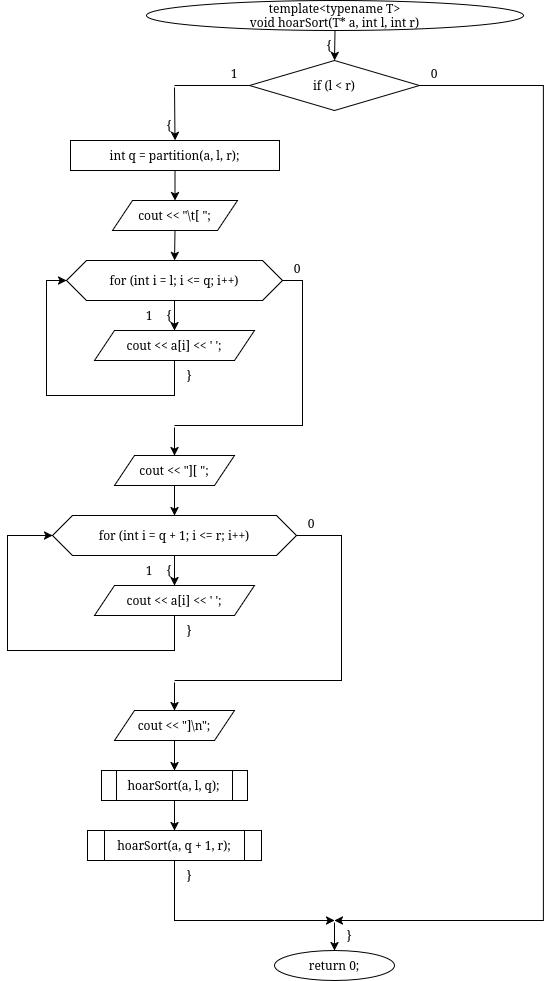

The diagram above was exported from draw.io. Its source (the exported page's mxGraphModel, read from the mxfile embedded in the PNG):
<mxGraphModel dx="797" dy="578" grid="1" gridSize="10" guides="1" tooltips="1" connect="1" arrows="1" fold="1" page="1" pageScale="1" pageWidth="850" pageHeight="1100" math="0" shadow="0">
  <root>
    <mxCell id="0" />
    <mxCell id="1" parent="0" />
    <mxCell id="BMXrlDsuk-i44Bfak1ZP-376" parent="1" style="ellipse;whiteSpace=wrap;html=1;" value="&lt;div&gt;template&amp;lt;typename T&amp;gt;&lt;/div&gt;&lt;div&gt;void hoarSort(T* a, int l, int r)&lt;/div&gt;" vertex="1">
      <mxGeometry height="30" width="377" x="692" y="600" as="geometry" />
    </mxCell>
    <mxCell id="BMXrlDsuk-i44Bfak1ZP-377" parent="1" style="text;html=1;whiteSpace=wrap;strokeColor=none;fillColor=none;align=center;verticalAlign=middle;rounded=0;" value="{" vertex="1">
      <mxGeometry height="16" width="20" x="865" y="637" as="geometry" />
    </mxCell>
    <mxCell id="BMXrlDsuk-i44Bfak1ZP-378" parent="1" style="rhombus;whiteSpace=wrap;html=1;" value="if (l &lt; r)" vertex="1">
      <mxGeometry height="50" width="170" x="795" y="660" as="geometry" />
    </mxCell>
    <mxCell id="BMXrlDsuk-i44Bfak1ZP-379" parent="1" style="text;html=1;whiteSpace=wrap;strokeColor=none;fillColor=none;align=center;verticalAlign=middle;rounded=0;" value="1" vertex="1">
      <mxGeometry height="16" width="20" x="770" y="665" as="geometry" />
    </mxCell>
    <mxCell id="BMXrlDsuk-i44Bfak1ZP-380" parent="1" style="text;html=1;whiteSpace=wrap;strokeColor=none;fillColor=none;align=center;verticalAlign=middle;rounded=0;" value="0" vertex="1">
      <mxGeometry height="16" width="20" x="970" y="665" as="geometry" />
    </mxCell>
    <mxCell id="BMXrlDsuk-i44Bfak1ZP-381" parent="1" style="text;html=1;whiteSpace=wrap;strokeColor=none;fillColor=none;align=center;verticalAlign=middle;rounded=0;" value="{" vertex="1">
      <mxGeometry height="16" width="20" x="705" y="717" as="geometry" />
    </mxCell>
    <mxCell id="BMXrlDsuk-i44Bfak1ZP-382" parent="1" style="rounded=0;whiteSpace=wrap;html=1;fillColor=none;strokeColor=none;" value="" vertex="1">
      <mxGeometry height="2" width="2" x="719" y="685" as="geometry" />
    </mxCell>
    <mxCell id="BMXrlDsuk-i44Bfak1ZP-383" parent="1" style="rounded=0;whiteSpace=wrap;html=1;" value="int q = partition(a, l, r);" vertex="1">
      <mxGeometry height="30" width="209" x="616" y="740" as="geometry" />
    </mxCell>
    <mxCell id="BMXrlDsuk-i44Bfak1ZP-384" parent="1" style="shape=parallelogram;perimeter=parallelogramPerimeter;whiteSpace=wrap;html=1;fixedSize=1;" value="cout &lt;&lt; &quot;\t[ &quot;;" vertex="1">
      <mxGeometry height="30" width="125" x="658" y="800" as="geometry" />
    </mxCell>
    <mxCell id="BMXrlDsuk-i44Bfak1ZP-385" parent="1" style="shape=hexagon;perimeter=hexagonPerimeter2;whiteSpace=wrap;html=1;fixedSize=1;" value="for (int i = l; i &lt;= q; i++)" vertex="1">
      <mxGeometry height="40" width="216" x="612" y="860" as="geometry" />
    </mxCell>
    <mxCell id="BMXrlDsuk-i44Bfak1ZP-386" parent="1" style="text;html=1;whiteSpace=wrap;strokeColor=none;fillColor=none;align=center;verticalAlign=middle;rounded=0;" value="{" vertex="1">
      <mxGeometry height="16" width="20" x="705" y="907" as="geometry" />
    </mxCell>
    <mxCell id="BMXrlDsuk-i44Bfak1ZP-387" parent="1" style="text;html=1;whiteSpace=wrap;strokeColor=none;fillColor=none;align=center;verticalAlign=middle;rounded=0;" value="1" vertex="1">
      <mxGeometry height="16" width="20" x="685" y="907" as="geometry" />
    </mxCell>
    <mxCell id="BMXrlDsuk-i44Bfak1ZP-388" parent="1" style="text;html=1;whiteSpace=wrap;strokeColor=none;fillColor=none;align=center;verticalAlign=middle;rounded=0;" value="0" vertex="1">
      <mxGeometry height="16" width="20" x="833" y="860" as="geometry" />
    </mxCell>
    <mxCell id="BMXrlDsuk-i44Bfak1ZP-389" parent="1" style="shape=parallelogram;perimeter=parallelogramPerimeter;whiteSpace=wrap;html=1;fixedSize=1;" value="cout &lt;&lt; a[i] &lt;&lt; ' ';" vertex="1">
      <mxGeometry height="30" width="160" x="640" y="930" as="geometry" />
    </mxCell>
    <mxCell id="BMXrlDsuk-i44Bfak1ZP-390" parent="1" style="text;html=1;whiteSpace=wrap;strokeColor=none;fillColor=none;align=center;verticalAlign=middle;rounded=0;" value="}" vertex="1">
      <mxGeometry height="16" width="20" x="725" y="967" as="geometry" />
    </mxCell>
    <mxCell id="BMXrlDsuk-i44Bfak1ZP-391" parent="1" style="rounded=0;whiteSpace=wrap;html=1;fillColor=none;strokeColor=none;" value="" vertex="1">
      <mxGeometry height="2" width="2" x="719" y="1025" as="geometry" />
    </mxCell>
    <mxCell id="BMXrlDsuk-i44Bfak1ZP-392" parent="1" style="shape=parallelogram;perimeter=parallelogramPerimeter;whiteSpace=wrap;html=1;fixedSize=1;" value="cout &lt;&lt; &quot;][ &quot;;" vertex="1">
      <mxGeometry height="30" width="120" x="660" y="1055" as="geometry" />
    </mxCell>
    <mxCell id="BMXrlDsuk-i44Bfak1ZP-393" parent="1" style="shape=hexagon;perimeter=hexagonPerimeter2;whiteSpace=wrap;html=1;fixedSize=1;" value="for (int i = q + 1; i &lt;= r; i++)" vertex="1">
      <mxGeometry height="40" width="244" x="598" y="1115" as="geometry" />
    </mxCell>
    <mxCell id="BMXrlDsuk-i44Bfak1ZP-394" parent="1" style="text;html=1;whiteSpace=wrap;strokeColor=none;fillColor=none;align=center;verticalAlign=middle;rounded=0;" value="{" vertex="1">
      <mxGeometry height="16" width="20" x="705" y="1162" as="geometry" />
    </mxCell>
    <mxCell id="BMXrlDsuk-i44Bfak1ZP-395" parent="1" style="text;html=1;whiteSpace=wrap;strokeColor=none;fillColor=none;align=center;verticalAlign=middle;rounded=0;" value="1" vertex="1">
      <mxGeometry height="16" width="20" x="685" y="1162" as="geometry" />
    </mxCell>
    <mxCell id="BMXrlDsuk-i44Bfak1ZP-396" parent="1" style="text;html=1;whiteSpace=wrap;strokeColor=none;fillColor=none;align=center;verticalAlign=middle;rounded=0;" value="0" vertex="1">
      <mxGeometry height="16" width="20" x="847" y="1115" as="geometry" />
    </mxCell>
    <mxCell id="BMXrlDsuk-i44Bfak1ZP-397" parent="1" style="shape=parallelogram;perimeter=parallelogramPerimeter;whiteSpace=wrap;html=1;fixedSize=1;" value="cout &lt;&lt; a[i] &lt;&lt; ' ';" vertex="1">
      <mxGeometry height="30" width="160" x="640" y="1185" as="geometry" />
    </mxCell>
    <mxCell id="BMXrlDsuk-i44Bfak1ZP-398" parent="1" style="text;html=1;whiteSpace=wrap;strokeColor=none;fillColor=none;align=center;verticalAlign=middle;rounded=0;" value="}" vertex="1">
      <mxGeometry height="16" width="20" x="725" y="1222" as="geometry" />
    </mxCell>
    <mxCell id="BMXrlDsuk-i44Bfak1ZP-399" parent="1" style="rounded=0;whiteSpace=wrap;html=1;fillColor=none;strokeColor=none;" value="" vertex="1">
      <mxGeometry height="2" width="2" x="719" y="1280" as="geometry" />
    </mxCell>
    <mxCell id="BMXrlDsuk-i44Bfak1ZP-400" parent="1" style="shape=parallelogram;perimeter=parallelogramPerimeter;whiteSpace=wrap;html=1;fixedSize=1;" value="cout &lt;&lt; &quot;]\n&quot;;" vertex="1">
      <mxGeometry height="30" width="120" x="660" y="1310" as="geometry" />
    </mxCell>
    <mxCell id="BMXrlDsuk-i44Bfak1ZP-401" parent="1" style="shape=process;whiteSpace=wrap;html=1;backgroundOutline=1;" value="hoarSort(a, l, q);" vertex="1">
      <mxGeometry height="30" width="146" x="647" y="1370" as="geometry" />
    </mxCell>
    <mxCell id="BMXrlDsuk-i44Bfak1ZP-402" parent="1" style="shape=process;whiteSpace=wrap;html=1;backgroundOutline=1;" value="hoarSort(a, q + 1, r);" vertex="1">
      <mxGeometry height="30" width="174" x="633" y="1430" as="geometry" />
    </mxCell>
    <mxCell id="BMXrlDsuk-i44Bfak1ZP-403" parent="1" style="text;html=1;whiteSpace=wrap;strokeColor=none;fillColor=none;align=center;verticalAlign=middle;rounded=0;" value="}" vertex="1">
      <mxGeometry height="16" width="20" x="725" y="1467" as="geometry" />
    </mxCell>
    <mxCell id="BMXrlDsuk-i44Bfak1ZP-404" parent="1" style="rounded=0;whiteSpace=wrap;html=1;fillColor=none;strokeColor=none;" value="" vertex="1">
      <mxGeometry height="2" width="2" x="879" y="1520" as="geometry" />
    </mxCell>
    <mxCell id="BMXrlDsuk-i44Bfak1ZP-405" parent="1" style="text;html=1;whiteSpace=wrap;strokeColor=none;fillColor=none;align=center;verticalAlign=middle;rounded=0;" value="}" vertex="1">
      <mxGeometry height="16" width="20" x="885" y="1527" as="geometry" />
    </mxCell>
    <mxCell id="BMXrlDsuk-i44Bfak1ZP-406" parent="1" style="ellipse;whiteSpace=wrap;html=1;" value="return 0;" vertex="1">
      <mxGeometry height="30" width="120" x="820" y="1550" as="geometry" />
    </mxCell>
    <mxCell id="BMXrlDsuk-i44Bfak1ZP-407" edge="1" parent="1" source="BMXrlDsuk-i44Bfak1ZP-376" style="endArrow=classic;html=1;rounded=0;exitX=0.5;exitY=1;exitDx=0;exitDy=0;entryX=0.5;entryY=0;entryDx=0;entryDy=0;" target="BMXrlDsuk-i44Bfak1ZP-378" value="">
      <mxGeometry relative="1" as="geometry" />
    </mxCell>
    <mxCell id="BMXrlDsuk-i44Bfak1ZP-408" edge="1" parent="1" source="BMXrlDsuk-i44Bfak1ZP-378" style="endArrow=none;html=1;rounded=0;exitX=0;exitY=0.5;exitDx=0;exitDy=0;entryX=0.5;entryY=0;entryDx=0;entryDy=0;" target="BMXrlDsuk-i44Bfak1ZP-382" value="">
      <mxGeometry relative="1" as="geometry">
        <Array as="points">
          <mxPoint x="795" y="685" />
          <mxPoint x="720" y="685" />
        </Array>
      </mxGeometry>
    </mxCell>
    <mxCell id="BMXrlDsuk-i44Bfak1ZP-409" edge="1" parent="1" source="BMXrlDsuk-i44Bfak1ZP-382" style="endArrow=classic;html=1;rounded=0;exitX=0.5;exitY=1;exitDx=0;exitDy=0;entryX=0.5;entryY=0;entryDx=0;entryDy=0;" target="BMXrlDsuk-i44Bfak1ZP-383" value="">
      <mxGeometry relative="1" as="geometry" />
    </mxCell>
    <mxCell id="BMXrlDsuk-i44Bfak1ZP-410" edge="1" parent="1" source="BMXrlDsuk-i44Bfak1ZP-383" style="endArrow=classic;html=1;rounded=0;exitX=0.5;exitY=1;exitDx=0;exitDy=0;entryX=0.5;entryY=0;entryDx=0;entryDy=0;" target="BMXrlDsuk-i44Bfak1ZP-384" value="">
      <mxGeometry relative="1" as="geometry" />
    </mxCell>
    <mxCell id="BMXrlDsuk-i44Bfak1ZP-411" edge="1" parent="1" source="BMXrlDsuk-i44Bfak1ZP-384" style="endArrow=classic;html=1;rounded=0;exitX=0.5;exitY=1;exitDx=0;exitDy=0;entryX=0.5;entryY=0;entryDx=0;entryDy=0;" target="BMXrlDsuk-i44Bfak1ZP-385" value="">
      <mxGeometry relative="1" as="geometry" />
    </mxCell>
    <mxCell id="BMXrlDsuk-i44Bfak1ZP-412" edge="1" parent="1" source="BMXrlDsuk-i44Bfak1ZP-385" style="endArrow=classic;html=1;rounded=0;exitX=0.5;exitY=1;exitDx=0;exitDy=0;entryX=0.5;entryY=0;entryDx=0;entryDy=0;" target="BMXrlDsuk-i44Bfak1ZP-389" value="">
      <mxGeometry relative="1" as="geometry" />
    </mxCell>
    <mxCell id="BMXrlDsuk-i44Bfak1ZP-413" edge="1" parent="1" source="BMXrlDsuk-i44Bfak1ZP-389" style="endArrow=classic;html=1;rounded=0;exitX=0.5;exitY=1;exitDx=0;exitDy=0;entryX=0;entryY=0.5;entryDx=0;entryDy=0;" target="BMXrlDsuk-i44Bfak1ZP-385" value="">
      <mxGeometry relative="1" as="geometry">
        <Array as="points">
          <mxPoint x="720" y="995" />
          <mxPoint x="592" y="995" />
          <mxPoint x="592" y="880" />
        </Array>
      </mxGeometry>
    </mxCell>
    <mxCell id="BMXrlDsuk-i44Bfak1ZP-414" edge="1" parent="1" source="BMXrlDsuk-i44Bfak1ZP-385" style="endArrow=none;html=1;rounded=0;exitX=1;exitY=0.5;exitDx=0;exitDy=0;entryX=0.5;entryY=0;entryDx=0;entryDy=0;" target="BMXrlDsuk-i44Bfak1ZP-391" value="">
      <mxGeometry relative="1" as="geometry">
        <Array as="points">
          <mxPoint x="848" y="880" />
          <mxPoint x="848" y="1025" />
          <mxPoint x="720" y="1025" />
        </Array>
      </mxGeometry>
    </mxCell>
    <mxCell id="BMXrlDsuk-i44Bfak1ZP-415" edge="1" parent="1" source="BMXrlDsuk-i44Bfak1ZP-391" style="endArrow=classic;html=1;rounded=0;exitX=0.5;exitY=1;exitDx=0;exitDy=0;entryX=0.5;entryY=0;entryDx=0;entryDy=0;" target="BMXrlDsuk-i44Bfak1ZP-392" value="">
      <mxGeometry relative="1" as="geometry" />
    </mxCell>
    <mxCell id="BMXrlDsuk-i44Bfak1ZP-416" edge="1" parent="1" source="BMXrlDsuk-i44Bfak1ZP-392" style="endArrow=classic;html=1;rounded=0;exitX=0.5;exitY=1;exitDx=0;exitDy=0;entryX=0.5;entryY=0;entryDx=0;entryDy=0;" target="BMXrlDsuk-i44Bfak1ZP-393" value="">
      <mxGeometry relative="1" as="geometry" />
    </mxCell>
    <mxCell id="BMXrlDsuk-i44Bfak1ZP-417" edge="1" parent="1" source="BMXrlDsuk-i44Bfak1ZP-393" style="endArrow=classic;html=1;rounded=0;exitX=0.5;exitY=1;exitDx=0;exitDy=0;entryX=0.5;entryY=0;entryDx=0;entryDy=0;" target="BMXrlDsuk-i44Bfak1ZP-397" value="">
      <mxGeometry relative="1" as="geometry" />
    </mxCell>
    <mxCell id="BMXrlDsuk-i44Bfak1ZP-418" edge="1" parent="1" source="BMXrlDsuk-i44Bfak1ZP-397" style="endArrow=classic;html=1;rounded=0;exitX=0.5;exitY=1;exitDx=0;exitDy=0;entryX=0;entryY=0.5;entryDx=0;entryDy=0;" target="BMXrlDsuk-i44Bfak1ZP-393" value="">
      <mxGeometry relative="1" as="geometry">
        <Array as="points">
          <mxPoint x="720" y="1250" />
          <mxPoint x="553" y="1250" />
          <mxPoint x="553" y="1135" />
        </Array>
      </mxGeometry>
    </mxCell>
    <mxCell id="BMXrlDsuk-i44Bfak1ZP-419" edge="1" parent="1" source="BMXrlDsuk-i44Bfak1ZP-393" style="endArrow=none;html=1;rounded=0;exitX=1;exitY=0.5;exitDx=0;exitDy=0;entryX=0.5;entryY=0;entryDx=0;entryDy=0;" target="BMXrlDsuk-i44Bfak1ZP-399" value="">
      <mxGeometry relative="1" as="geometry">
        <Array as="points">
          <mxPoint x="887" y="1135" />
          <mxPoint x="887" y="1280" />
          <mxPoint x="720" y="1280" />
        </Array>
      </mxGeometry>
    </mxCell>
    <mxCell id="BMXrlDsuk-i44Bfak1ZP-420" edge="1" parent="1" source="BMXrlDsuk-i44Bfak1ZP-399" style="endArrow=classic;html=1;rounded=0;exitX=0.5;exitY=1;exitDx=0;exitDy=0;entryX=0.5;entryY=0;entryDx=0;entryDy=0;" target="BMXrlDsuk-i44Bfak1ZP-400" value="">
      <mxGeometry relative="1" as="geometry" />
    </mxCell>
    <mxCell id="BMXrlDsuk-i44Bfak1ZP-421" edge="1" parent="1" source="BMXrlDsuk-i44Bfak1ZP-400" style="endArrow=classic;html=1;rounded=0;exitX=0.5;exitY=1;exitDx=0;exitDy=0;entryX=0.5;entryY=0;entryDx=0;entryDy=0;" target="BMXrlDsuk-i44Bfak1ZP-401" value="">
      <mxGeometry relative="1" as="geometry" />
    </mxCell>
    <mxCell id="BMXrlDsuk-i44Bfak1ZP-422" edge="1" parent="1" source="BMXrlDsuk-i44Bfak1ZP-401" style="endArrow=classic;html=1;rounded=0;exitX=0.5;exitY=1;exitDx=0;exitDy=0;entryX=0.5;entryY=0;entryDx=0;entryDy=0;" target="BMXrlDsuk-i44Bfak1ZP-402" value="">
      <mxGeometry relative="1" as="geometry" />
    </mxCell>
    <mxCell id="BMXrlDsuk-i44Bfak1ZP-423" edge="1" parent="1" source="BMXrlDsuk-i44Bfak1ZP-402" style="endArrow=classic;html=1;rounded=0;exitX=0.5;exitY=1;exitDx=0;exitDy=0;entryX=0.5;entryY=0;entryDx=0;entryDy=0;" target="BMXrlDsuk-i44Bfak1ZP-404" value="">
      <mxGeometry relative="1" as="geometry">
        <Array as="points">
          <mxPoint x="720" y="1490" />
          <mxPoint x="720" y="1520" />
          <mxPoint x="880" y="1520" />
        </Array>
      </mxGeometry>
    </mxCell>
    <mxCell id="BMXrlDsuk-i44Bfak1ZP-424" edge="1" parent="1" source="BMXrlDsuk-i44Bfak1ZP-378" style="endArrow=classic;html=1;rounded=0;exitX=1;exitY=0.5;exitDx=0;exitDy=0;entryX=0.5;entryY=0;entryDx=0;entryDy=0;" target="BMXrlDsuk-i44Bfak1ZP-404" value="">
      <mxGeometry relative="1" as="geometry">
        <Array as="points">
          <mxPoint x="1089" y="685" />
          <mxPoint x="1089" y="1520" />
          <mxPoint x="880" y="1520" />
        </Array>
      </mxGeometry>
    </mxCell>
    <mxCell id="BMXrlDsuk-i44Bfak1ZP-425" edge="1" parent="1" source="BMXrlDsuk-i44Bfak1ZP-404" style="endArrow=classic;html=1;rounded=0;exitX=0.5;exitY=1;exitDx=0;exitDy=0;entryX=0.5;entryY=0;entryDx=0;entryDy=0;" target="BMXrlDsuk-i44Bfak1ZP-406" value="">
      <mxGeometry relative="1" as="geometry" />
    </mxCell>
  </root>
</mxGraphModel>